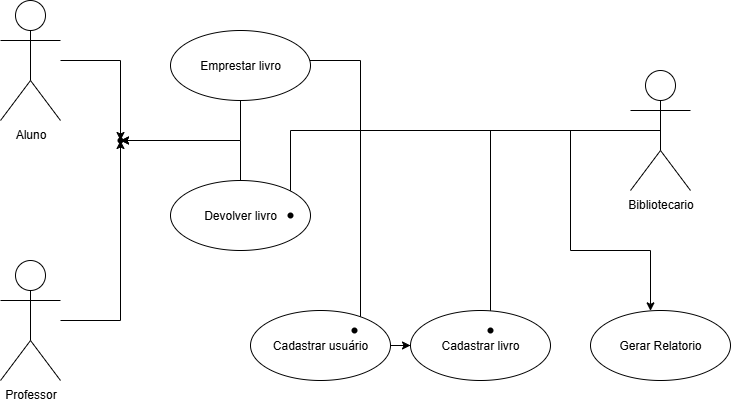

The diagram above was exported from draw.io. Its source (the exported page's mxGraphModel, read from the mxfile embedded in the PNG):
<mxGraphModel dx="1186" dy="721" grid="1" gridSize="10" guides="1" tooltips="1" connect="1" arrows="1" fold="1" page="1" pageScale="1" pageWidth="827" pageHeight="1169" math="0" shadow="0">
  <root>
    <mxCell id="0" />
    <mxCell id="1" parent="0" />
    <mxCell id="Eh7UKb_3_Z3Vs3fiM1-g-65" value="" style="edgeStyle=orthogonalEdgeStyle;rounded=0;orthogonalLoop=1;jettySize=auto;html=1;entryX=0.65;entryY=0.95;entryDx=0;entryDy=0;entryPerimeter=0;" edge="1" parent="1" source="Eh7UKb_3_Z3Vs3fiM1-g-1" target="Eh7UKb_3_Z3Vs3fiM1-g-63">
      <mxGeometry relative="1" as="geometry" />
    </mxCell>
    <mxCell id="Eh7UKb_3_Z3Vs3fiM1-g-1" value="Aluno" style="shape=umlActor;verticalLabelPosition=bottom;verticalAlign=top;html=1;" vertex="1" parent="1">
      <mxGeometry x="60" y="20" width="60" height="120" as="geometry" />
    </mxCell>
    <mxCell id="Eh7UKb_3_Z3Vs3fiM1-g-64" value="" style="edgeStyle=orthogonalEdgeStyle;rounded=0;orthogonalLoop=1;jettySize=auto;html=1;" edge="1" parent="1" source="Eh7UKb_3_Z3Vs3fiM1-g-6" target="Eh7UKb_3_Z3Vs3fiM1-g-63">
      <mxGeometry relative="1" as="geometry" />
    </mxCell>
    <mxCell id="Eh7UKb_3_Z3Vs3fiM1-g-6" value="Professor" style="shape=umlActor;verticalLabelPosition=bottom;verticalAlign=top;html=1;" vertex="1" parent="1">
      <mxGeometry x="60" y="280" width="60" height="120" as="geometry" />
    </mxCell>
    <mxCell id="Eh7UKb_3_Z3Vs3fiM1-g-54" value="" style="edgeStyle=orthogonalEdgeStyle;rounded=0;orthogonalLoop=1;jettySize=auto;html=1;exitX=0.5;exitY=0.5;exitDx=0;exitDy=0;exitPerimeter=0;" edge="1" parent="1" source="Eh7UKb_3_Z3Vs3fiM1-g-7">
      <mxGeometry relative="1" as="geometry">
        <mxPoint x="800" y="155" as="sourcePoint" />
        <mxPoint x="370" y="85" as="targetPoint" />
        <Array as="points">
          <mxPoint x="420" y="150" />
          <mxPoint x="420" y="80" />
          <mxPoint x="350" y="80" />
          <mxPoint x="350" y="85" />
        </Array>
      </mxGeometry>
    </mxCell>
    <mxCell id="Eh7UKb_3_Z3Vs3fiM1-g-56" value="" style="edgeStyle=orthogonalEdgeStyle;rounded=0;orthogonalLoop=1;jettySize=auto;html=1;" edge="1" parent="1" source="Eh7UKb_3_Z3Vs3fiM1-g-7" target="Eh7UKb_3_Z3Vs3fiM1-g-55">
      <mxGeometry relative="1" as="geometry" />
    </mxCell>
    <mxCell id="Eh7UKb_3_Z3Vs3fiM1-g-58" value="" style="edgeStyle=orthogonalEdgeStyle;rounded=0;orthogonalLoop=1;jettySize=auto;html=1;" edge="1" parent="1" source="Eh7UKb_3_Z3Vs3fiM1-g-7" target="Eh7UKb_3_Z3Vs3fiM1-g-57">
      <mxGeometry relative="1" as="geometry">
        <Array as="points">
          <mxPoint x="420" y="150" />
          <mxPoint x="420" y="350" />
        </Array>
      </mxGeometry>
    </mxCell>
    <mxCell id="Eh7UKb_3_Z3Vs3fiM1-g-60" value="" style="edgeStyle=orthogonalEdgeStyle;rounded=0;orthogonalLoop=1;jettySize=auto;html=1;" edge="1" parent="1" source="Eh7UKb_3_Z3Vs3fiM1-g-7" target="Eh7UKb_3_Z3Vs3fiM1-g-59">
      <mxGeometry relative="1" as="geometry" />
    </mxCell>
    <mxCell id="Eh7UKb_3_Z3Vs3fiM1-g-62" value="" style="edgeStyle=orthogonalEdgeStyle;rounded=0;orthogonalLoop=1;jettySize=auto;html=1;" edge="1" parent="1" target="Eh7UKb_3_Z3Vs3fiM1-g-22">
      <mxGeometry relative="1" as="geometry">
        <mxPoint x="630" y="150" as="sourcePoint" />
        <mxPoint x="710" y="300" as="targetPoint" />
        <Array as="points">
          <mxPoint x="630" y="270" />
          <mxPoint x="710" y="270" />
        </Array>
      </mxGeometry>
    </mxCell>
    <mxCell id="Eh7UKb_3_Z3Vs3fiM1-g-7" value="Bibliotecario" style="shape=umlActor;verticalLabelPosition=bottom;verticalAlign=top;html=1;" vertex="1" parent="1">
      <mxGeometry x="690" y="90" width="60" height="120" as="geometry" />
    </mxCell>
    <mxCell id="Eh7UKb_3_Z3Vs3fiM1-g-68" value="" style="edgeStyle=orthogonalEdgeStyle;rounded=0;orthogonalLoop=1;jettySize=auto;html=1;entryX=0.6;entryY=0.85;entryDx=0;entryDy=0;entryPerimeter=0;" edge="1" parent="1" source="Eh7UKb_3_Z3Vs3fiM1-g-20" target="Eh7UKb_3_Z3Vs3fiM1-g-63">
      <mxGeometry relative="1" as="geometry">
        <Array as="points">
          <mxPoint x="300" y="160" />
        </Array>
      </mxGeometry>
    </mxCell>
    <mxCell id="Eh7UKb_3_Z3Vs3fiM1-g-20" value="Emprestar livro" style="ellipse;whiteSpace=wrap;html=1;" vertex="1" parent="1">
      <mxGeometry x="230" y="50" width="140" height="70" as="geometry" />
    </mxCell>
    <mxCell id="Eh7UKb_3_Z3Vs3fiM1-g-69" value="" style="edgeStyle=orthogonalEdgeStyle;rounded=0;orthogonalLoop=1;jettySize=auto;html=1;entryX=0.35;entryY=0.7;entryDx=0;entryDy=0;entryPerimeter=0;" edge="1" parent="1" source="Eh7UKb_3_Z3Vs3fiM1-g-21" target="Eh7UKb_3_Z3Vs3fiM1-g-63">
      <mxGeometry relative="1" as="geometry">
        <mxPoint x="180" y="180" as="targetPoint" />
        <Array as="points">
          <mxPoint x="300" y="160" />
        </Array>
      </mxGeometry>
    </mxCell>
    <mxCell id="Eh7UKb_3_Z3Vs3fiM1-g-21" value="Devolver livro" style="ellipse;whiteSpace=wrap;html=1;" vertex="1" parent="1">
      <mxGeometry x="230" y="200" width="140" height="70" as="geometry" />
    </mxCell>
    <mxCell id="Eh7UKb_3_Z3Vs3fiM1-g-22" value="Gerar Relatorio" style="ellipse;whiteSpace=wrap;html=1;" vertex="1" parent="1">
      <mxGeometry x="650" y="330" width="140" height="70" as="geometry" />
    </mxCell>
    <mxCell id="Eh7UKb_3_Z3Vs3fiM1-g-23" value="Cadastrar livro" style="ellipse;whiteSpace=wrap;html=1;" vertex="1" parent="1">
      <mxGeometry x="470" y="330" width="140" height="70" as="geometry" />
    </mxCell>
    <mxCell id="Eh7UKb_3_Z3Vs3fiM1-g-49" value="" style="edgeStyle=orthogonalEdgeStyle;rounded=0;orthogonalLoop=1;jettySize=auto;html=1;" edge="1" parent="1" source="Eh7UKb_3_Z3Vs3fiM1-g-24" target="Eh7UKb_3_Z3Vs3fiM1-g-23">
      <mxGeometry relative="1" as="geometry" />
    </mxCell>
    <mxCell id="Eh7UKb_3_Z3Vs3fiM1-g-24" value="Cadastrar usuário" style="ellipse;whiteSpace=wrap;html=1;" vertex="1" parent="1">
      <mxGeometry x="310" y="330" width="140" height="70" as="geometry" />
    </mxCell>
    <mxCell id="Eh7UKb_3_Z3Vs3fiM1-g-32" style="edgeStyle=orthogonalEdgeStyle;rounded=0;orthogonalLoop=1;jettySize=auto;html=1;entryX=0.45;entryY=0.75;entryDx=0;entryDy=0;entryPerimeter=0;" edge="1" parent="1">
      <mxGeometry relative="1" as="geometry">
        <mxPoint x="470" y="90" as="sourcePoint" />
        <mxPoint x="470" y="90" as="targetPoint" />
      </mxGeometry>
    </mxCell>
    <mxCell id="Eh7UKb_3_Z3Vs3fiM1-g-55" value="" style="shape=waypoint;sketch=0;size=6;pointerEvents=1;points=[];fillColor=default;resizable=0;rotatable=0;perimeter=centerPerimeter;snapToPoint=1;verticalAlign=top;" vertex="1" parent="1">
      <mxGeometry x="340" y="225" width="20" height="20" as="geometry" />
    </mxCell>
    <mxCell id="Eh7UKb_3_Z3Vs3fiM1-g-57" value="" style="shape=waypoint;sketch=0;size=6;pointerEvents=1;points=[];fillColor=default;resizable=0;rotatable=0;perimeter=centerPerimeter;snapToPoint=1;verticalAlign=top;" vertex="1" parent="1">
      <mxGeometry x="404" y="340" width="20" height="20" as="geometry" />
    </mxCell>
    <mxCell id="Eh7UKb_3_Z3Vs3fiM1-g-59" value="" style="shape=waypoint;sketch=0;size=6;pointerEvents=1;points=[];fillColor=default;resizable=0;rotatable=0;perimeter=centerPerimeter;snapToPoint=1;verticalAlign=top;" vertex="1" parent="1">
      <mxGeometry x="540" y="340" width="20" height="20" as="geometry" />
    </mxCell>
    <mxCell id="Eh7UKb_3_Z3Vs3fiM1-g-63" value="" style="shape=waypoint;sketch=0;size=6;pointerEvents=1;points=[];fillColor=default;resizable=0;rotatable=0;perimeter=centerPerimeter;snapToPoint=1;verticalAlign=top;" vertex="1" parent="1">
      <mxGeometry x="170" y="150" width="20" height="20" as="geometry" />
    </mxCell>
  </root>
</mxGraphModel>